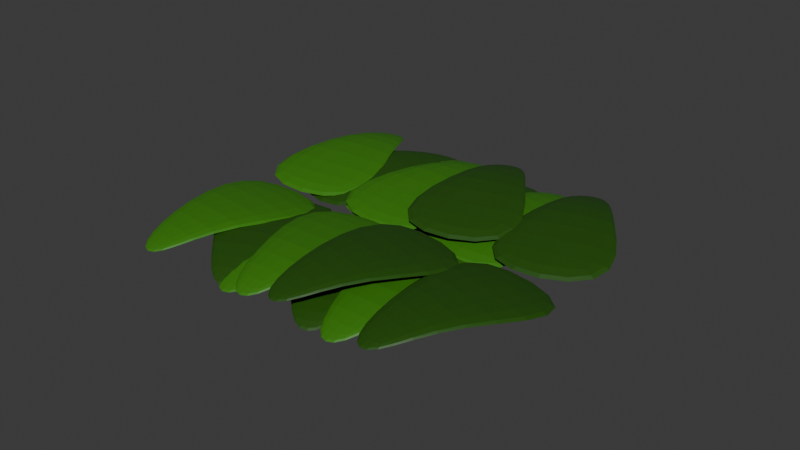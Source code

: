 # Source: canopy.blend  (saved by Blender 5.0.119; exported with 4.5.12 LTS)
import bpy
from mathutils import Matrix  # noqa: F401  (used for matrix-valued properties, if any)

bpy.ops.wm.read_factory_settings(use_empty=True)
scene = bpy.context.scene
scene.name = 'Scene'

# ---- collections
col_collection = bpy.data.collections.new('Collection'); scene.collection.children.link(col_collection)

# ---- materials (node trees are filled in below, after node groups)
mat_material_001 = bpy.data.materials.new('Material.001')
mat_material_002 = bpy.data.materials.new('Material.002')

# ---- material node trees
mat_material_001.use_nodes = True; mat_material_001.node_tree.nodes.clear()
_N = mat_material_001.node_tree.nodes; _L = mat_material_001.node_tree.links
n0 = _N.new('ShaderNodeBsdfPrincipled'); n0.name = 'Principled BSDF'; n0.location = (-200, 100)
n0.inputs[0].default_value = (0.04006, 0.2054, 0.004182, 1.0)
n1 = _N.new('ShaderNodeOutputMaterial'); n1.name = 'Material Output'; n1.location = (200, 100)
_L.new(n0.outputs[0], n1.inputs[0])
n1.is_active_output = True
mat_material_002.use_nodes = True; mat_material_002.node_tree.nodes.clear()
_N = mat_material_002.node_tree.nodes; _L = mat_material_002.node_tree.links
n0 = _N.new('ShaderNodeBsdfPrincipled'); n0.name = 'Principled BSDF'; n0.location = (-200, 100)
n0.inputs[0].default_value = (0.01827, 0.08333, 0.002657, 1.0)
n1 = _N.new('ShaderNodeOutputMaterial'); n1.name = 'Material Output'; n1.location = (200, 100)
_L.new(n0.outputs[0], n1.inputs[0])
n1.is_active_output = True

# ---- world
world_world = bpy.data.worlds.new('World'); scene.world = world_world
world_world.use_nodes = True; world_world.node_tree.nodes.clear()
_N = world_world.node_tree.nodes; _L = world_world.node_tree.links
n0 = _N.new('ShaderNodeOutputWorld'); n0.name = 'World Output'; n0.location = (200, 100)
n1 = _N.new('ShaderNodeBackground'); n1.name = 'Background'; n1.location = (-200, 100)
n1.inputs[0].default_value = (0.05088, 0.05088, 0.05088, 1.0)
_L.new(n1.outputs[0], n0.inputs[0])
n0.is_active_output = True
world_world.color = (0.05088, 0.05088, 0.05088)
world_world.sun_shadow_jitter_overblur = 0.0

# ---- meshes
me_cube_001 = bpy.data.meshes.new('Cube.001')
me_cube_001.from_pydata([(-0.4009, -1.0, 0.09), (-0.4009, -1.0, 0.8423), (-2.229, 1.65, -0.3897), (-2.229, 1.65, 1.322), (0.4009, -1.0, 0.09), (0.4009, -1.0, 0.8423), (2.229, 1.65, -0.3897), (2.229, 1.65, 1.322), (-1.0, 0.0, 2.457), (-1.0, 0.0, 3.525), (1.0, 0.0, 2.457), (1.0, 0.0, 3.525)], [], [(8, 9, 3, 2), (2, 3, 7, 6), (10, 11, 5, 4), (4, 5, 1, 0), (8, 10, 4, 0), (11, 9, 1, 5), (7, 3, 9, 11), (2, 6, 10, 8), (6, 7, 11, 10), (0, 1, 9, 8)])
_uv = me_cube_001.uv_layers.new(name='UVMap')
_uv.uv.foreach_set('vector', [0.375, 0.125, 0.625, 0.125, 0.625, 0.25, 0.375, 0.25, 0.375, 0.25, 0.625, 0.25, 0.625, 0.5, 0.375, 0.5, 0.375, 0.625, 0.625, 0.625, 0.625, 0.75, 0.375, 0.75, 0.375, 0.75, 0.625, 0.75, 0.625, 1.0, 0.375, 1.0, 0.125, 0.625, 0.375, 0.625, 0.375, 0.75, 0.125, 0.75, 0.625, 0.625, 0.875, 0.625, 0.875, 0.75, 0.625, 0.75, 0.625, 0.5, 0.875, 0.5, 0.875, 0.625, 0.625, 0.625, 0.125, 0.5, 0.375, 0.5, 0.375, 0.625, 0.125, 0.625, 0.375, 0.5, 0.625, 0.5, 0.625, 0.625, 0.375, 0.625, 0.375, 0.0, 0.625, 0.0, 0.625, 0.125, 0.375, 0.125])
me_cube_001.materials.append(mat_material_001)
me_cube_001.update()
me_cube_002 = bpy.data.meshes.new('Cube.002')
me_cube_002.from_pydata([(-0.4009, -1.0, 0.09), (-0.4009, -1.0, 0.8423), (-2.229, 1.65, -0.3897), (-2.229, 1.65, 1.322), (0.4009, -1.0, 0.09), (0.4009, -1.0, 0.8423), (2.229, 1.65, -0.3897), (2.229, 1.65, 1.322), (-1.0, 0.0, 2.457), (-1.0, 0.0, 3.525), (1.0, 0.0, 2.457), (1.0, 0.0, 3.525)], [], [(8, 9, 3, 2), (2, 3, 7, 6), (10, 11, 5, 4), (4, 5, 1, 0), (8, 10, 4, 0), (11, 9, 1, 5), (7, 3, 9, 11), (2, 6, 10, 8), (6, 7, 11, 10), (0, 1, 9, 8)])
_uv = me_cube_002.uv_layers.new(name='UVMap')
_uv.uv.foreach_set('vector', [0.375, 0.125, 0.625, 0.125, 0.625, 0.25, 0.375, 0.25, 0.375, 0.25, 0.625, 0.25, 0.625, 0.5, 0.375, 0.5, 0.375, 0.625, 0.625, 0.625, 0.625, 0.75, 0.375, 0.75, 0.375, 0.75, 0.625, 0.75, 0.625, 1.0, 0.375, 1.0, 0.125, 0.625, 0.375, 0.625, 0.375, 0.75, 0.125, 0.75, 0.625, 0.625, 0.875, 0.625, 0.875, 0.75, 0.625, 0.75, 0.625, 0.5, 0.875, 0.5, 0.875, 0.625, 0.625, 0.625, 0.125, 0.5, 0.375, 0.5, 0.375, 0.625, 0.125, 0.625, 0.375, 0.5, 0.625, 0.5, 0.625, 0.625, 0.375, 0.625, 0.375, 0.0, 0.625, 0.0, 0.625, 0.125, 0.375, 0.125])
me_cube_002.materials.append(mat_material_002)
me_cube_002.update()
me_cube_003 = bpy.data.meshes.new('Cube.003')
me_cube_003.from_pydata([(-0.4009, -1.0, 0.09), (-0.4009, -1.0, 0.8423), (-2.229, 1.65, -0.3897), (-2.229, 1.65, 1.322), (0.4009, -1.0, 0.09), (0.4009, -1.0, 0.8423), (2.229, 1.65, -0.3897), (2.229, 1.65, 1.322), (-1.0, 0.0, 2.457), (-1.0, 0.0, 3.525), (1.0, 0.0, 2.457), (1.0, 0.0, 3.525)], [], [(8, 9, 3, 2), (2, 3, 7, 6), (10, 11, 5, 4), (4, 5, 1, 0), (8, 10, 4, 0), (11, 9, 1, 5), (7, 3, 9, 11), (2, 6, 10, 8), (6, 7, 11, 10), (0, 1, 9, 8)])
_uv = me_cube_003.uv_layers.new(name='UVMap')
_uv.uv.foreach_set('vector', [0.375, 0.125, 0.625, 0.125, 0.625, 0.25, 0.375, 0.25, 0.375, 0.25, 0.625, 0.25, 0.625, 0.5, 0.375, 0.5, 0.375, 0.625, 0.625, 0.625, 0.625, 0.75, 0.375, 0.75, 0.375, 0.75, 0.625, 0.75, 0.625, 1.0, 0.375, 1.0, 0.125, 0.625, 0.375, 0.625, 0.375, 0.75, 0.125, 0.75, 0.625, 0.625, 0.875, 0.625, 0.875, 0.75, 0.625, 0.75, 0.625, 0.5, 0.875, 0.5, 0.875, 0.625, 0.625, 0.625, 0.125, 0.5, 0.375, 0.5, 0.375, 0.625, 0.125, 0.625, 0.375, 0.5, 0.625, 0.5, 0.625, 0.625, 0.375, 0.625, 0.375, 0.0, 0.625, 0.0, 0.625, 0.125, 0.375, 0.125])
me_cube_003.materials.append(mat_material_001)
me_cube_003.update()
me_cube_004 = bpy.data.meshes.new('Cube.004')
me_cube_004.from_pydata([(-0.4009, -1.0, 0.09), (-0.4009, -1.0, 0.8423), (-2.229, 1.65, -0.3897), (-2.229, 1.65, 1.322), (0.4009, -1.0, 0.09), (0.4009, -1.0, 0.8423), (2.229, 1.65, -0.3897), (2.229, 1.65, 1.322), (-1.0, 0.0, 2.457), (-1.0, 0.0, 3.525), (1.0, 0.0, 2.457), (1.0, 0.0, 3.525)], [], [(8, 9, 3, 2), (2, 3, 7, 6), (10, 11, 5, 4), (4, 5, 1, 0), (8, 10, 4, 0), (11, 9, 1, 5), (7, 3, 9, 11), (2, 6, 10, 8), (6, 7, 11, 10), (0, 1, 9, 8)])
_uv = me_cube_004.uv_layers.new(name='UVMap')
_uv.uv.foreach_set('vector', [0.375, 0.125, 0.625, 0.125, 0.625, 0.25, 0.375, 0.25, 0.375, 0.25, 0.625, 0.25, 0.625, 0.5, 0.375, 0.5, 0.375, 0.625, 0.625, 0.625, 0.625, 0.75, 0.375, 0.75, 0.375, 0.75, 0.625, 0.75, 0.625, 1.0, 0.375, 1.0, 0.125, 0.625, 0.375, 0.625, 0.375, 0.75, 0.125, 0.75, 0.625, 0.625, 0.875, 0.625, 0.875, 0.75, 0.625, 0.75, 0.625, 0.5, 0.875, 0.5, 0.875, 0.625, 0.625, 0.625, 0.125, 0.5, 0.375, 0.5, 0.375, 0.625, 0.125, 0.625, 0.375, 0.5, 0.625, 0.5, 0.625, 0.625, 0.375, 0.625, 0.375, 0.0, 0.625, 0.0, 0.625, 0.125, 0.375, 0.125])
me_cube_004.materials.append(mat_material_002)
me_cube_004.update()
me_cube_005 = bpy.data.meshes.new('Cube.005')
me_cube_005.from_pydata([(-0.4009, -1.0, 0.09), (-0.4009, -1.0, 0.8423), (-2.229, 1.65, -0.3897), (-2.229, 1.65, 1.322), (0.4009, -1.0, 0.09), (0.4009, -1.0, 0.8423), (2.229, 1.65, -0.3897), (2.229, 1.65, 1.322), (-1.0, 0.0, 2.457), (-1.0, 0.0, 3.525), (1.0, 0.0, 2.457), (1.0, 0.0, 3.525)], [], [(8, 9, 3, 2), (2, 3, 7, 6), (10, 11, 5, 4), (4, 5, 1, 0), (8, 10, 4, 0), (11, 9, 1, 5), (7, 3, 9, 11), (2, 6, 10, 8), (6, 7, 11, 10), (0, 1, 9, 8)])
_uv = me_cube_005.uv_layers.new(name='UVMap')
_uv.uv.foreach_set('vector', [0.375, 0.125, 0.625, 0.125, 0.625, 0.25, 0.375, 0.25, 0.375, 0.25, 0.625, 0.25, 0.625, 0.5, 0.375, 0.5, 0.375, 0.625, 0.625, 0.625, 0.625, 0.75, 0.375, 0.75, 0.375, 0.75, 0.625, 0.75, 0.625, 1.0, 0.375, 1.0, 0.125, 0.625, 0.375, 0.625, 0.375, 0.75, 0.125, 0.75, 0.625, 0.625, 0.875, 0.625, 0.875, 0.75, 0.625, 0.75, 0.625, 0.5, 0.875, 0.5, 0.875, 0.625, 0.625, 0.625, 0.125, 0.5, 0.375, 0.5, 0.375, 0.625, 0.125, 0.625, 0.375, 0.5, 0.625, 0.5, 0.625, 0.625, 0.375, 0.625, 0.375, 0.0, 0.625, 0.0, 0.625, 0.125, 0.375, 0.125])
me_cube_005.materials.append(mat_material_001)
me_cube_005.update()
me_cube_006 = bpy.data.meshes.new('Cube.006')
me_cube_006.from_pydata([(-0.4009, -1.0, 0.09), (-0.4009, -1.0, 0.8423), (-2.229, 1.65, -0.3897), (-2.229, 1.65, 1.322), (0.4009, -1.0, 0.09), (0.4009, -1.0, 0.8423), (2.229, 1.65, -0.3897), (2.229, 1.65, 1.322), (-1.0, 0.0, 2.457), (-1.0, 0.0, 3.525), (1.0, 0.0, 2.457), (1.0, 0.0, 3.525)], [], [(8, 9, 3, 2), (2, 3, 7, 6), (10, 11, 5, 4), (4, 5, 1, 0), (8, 10, 4, 0), (11, 9, 1, 5), (7, 3, 9, 11), (2, 6, 10, 8), (6, 7, 11, 10), (0, 1, 9, 8)])
_uv = me_cube_006.uv_layers.new(name='UVMap')
_uv.uv.foreach_set('vector', [0.375, 0.125, 0.625, 0.125, 0.625, 0.25, 0.375, 0.25, 0.375, 0.25, 0.625, 0.25, 0.625, 0.5, 0.375, 0.5, 0.375, 0.625, 0.625, 0.625, 0.625, 0.75, 0.375, 0.75, 0.375, 0.75, 0.625, 0.75, 0.625, 1.0, 0.375, 1.0, 0.125, 0.625, 0.375, 0.625, 0.375, 0.75, 0.125, 0.75, 0.625, 0.625, 0.875, 0.625, 0.875, 0.75, 0.625, 0.75, 0.625, 0.5, 0.875, 0.5, 0.875, 0.625, 0.625, 0.625, 0.125, 0.5, 0.375, 0.5, 0.375, 0.625, 0.125, 0.625, 0.375, 0.5, 0.625, 0.5, 0.625, 0.625, 0.375, 0.625, 0.375, 0.0, 0.625, 0.0, 0.625, 0.125, 0.375, 0.125])
me_cube_006.materials.append(mat_material_002)
me_cube_006.update()
me_cube_007 = bpy.data.meshes.new('Cube.007')
me_cube_007.from_pydata([(-0.4009, -1.0, 0.09), (-0.4009, -1.0, 0.8423), (-2.229, 1.65, -0.3897), (-2.229, 1.65, 1.322), (0.4009, -1.0, 0.09), (0.4009, -1.0, 0.8423), (2.229, 1.65, -0.3897), (2.229, 1.65, 1.322), (-1.0, 0.0, 2.457), (-1.0, 0.0, 3.525), (1.0, 0.0, 2.457), (1.0, 0.0, 3.525)], [], [(8, 9, 3, 2), (2, 3, 7, 6), (10, 11, 5, 4), (4, 5, 1, 0), (8, 10, 4, 0), (11, 9, 1, 5), (7, 3, 9, 11), (2, 6, 10, 8), (6, 7, 11, 10), (0, 1, 9, 8)])
_uv = me_cube_007.uv_layers.new(name='UVMap')
_uv.uv.foreach_set('vector', [0.375, 0.125, 0.625, 0.125, 0.625, 0.25, 0.375, 0.25, 0.375, 0.25, 0.625, 0.25, 0.625, 0.5, 0.375, 0.5, 0.375, 0.625, 0.625, 0.625, 0.625, 0.75, 0.375, 0.75, 0.375, 0.75, 0.625, 0.75, 0.625, 1.0, 0.375, 1.0, 0.125, 0.625, 0.375, 0.625, 0.375, 0.75, 0.125, 0.75, 0.625, 0.625, 0.875, 0.625, 0.875, 0.75, 0.625, 0.75, 0.625, 0.5, 0.875, 0.5, 0.875, 0.625, 0.625, 0.625, 0.125, 0.5, 0.375, 0.5, 0.375, 0.625, 0.125, 0.625, 0.375, 0.5, 0.625, 0.5, 0.625, 0.625, 0.375, 0.625, 0.375, 0.0, 0.625, 0.0, 0.625, 0.125, 0.375, 0.125])
me_cube_007.materials.append(mat_material_001)
me_cube_007.update()
me_cube_008 = bpy.data.meshes.new('Cube.008')
me_cube_008.from_pydata([(-0.4009, -1.0, 0.09), (-0.4009, -1.0, 0.8423), (-2.229, 1.65, -0.3897), (-2.229, 1.65, 1.322), (0.4009, -1.0, 0.09), (0.4009, -1.0, 0.8423), (2.229, 1.65, -0.3897), (2.229, 1.65, 1.322), (-1.0, 0.0, 2.457), (-1.0, 0.0, 3.525), (1.0, 0.0, 2.457), (1.0, 0.0, 3.525)], [], [(8, 9, 3, 2), (2, 3, 7, 6), (10, 11, 5, 4), (4, 5, 1, 0), (8, 10, 4, 0), (11, 9, 1, 5), (7, 3, 9, 11), (2, 6, 10, 8), (6, 7, 11, 10), (0, 1, 9, 8)])
_uv = me_cube_008.uv_layers.new(name='UVMap')
_uv.uv.foreach_set('vector', [0.375, 0.125, 0.625, 0.125, 0.625, 0.25, 0.375, 0.25, 0.375, 0.25, 0.625, 0.25, 0.625, 0.5, 0.375, 0.5, 0.375, 0.625, 0.625, 0.625, 0.625, 0.75, 0.375, 0.75, 0.375, 0.75, 0.625, 0.75, 0.625, 1.0, 0.375, 1.0, 0.125, 0.625, 0.375, 0.625, 0.375, 0.75, 0.125, 0.75, 0.625, 0.625, 0.875, 0.625, 0.875, 0.75, 0.625, 0.75, 0.625, 0.5, 0.875, 0.5, 0.875, 0.625, 0.625, 0.625, 0.125, 0.5, 0.375, 0.5, 0.375, 0.625, 0.125, 0.625, 0.375, 0.5, 0.625, 0.5, 0.625, 0.625, 0.375, 0.625, 0.375, 0.0, 0.625, 0.0, 0.625, 0.125, 0.375, 0.125])
me_cube_008.materials.append(mat_material_002)
me_cube_008.update()
me_cube_009 = bpy.data.meshes.new('Cube.009')
me_cube_009.from_pydata([(-0.4009, -1.0, 0.09), (-0.4009, -1.0, 0.8423), (-2.229, 1.65, -0.3897), (-2.229, 1.65, 1.322), (0.4009, -1.0, 0.09), (0.4009, -1.0, 0.8423), (2.229, 1.65, -0.3897), (2.229, 1.65, 1.322), (-1.0, 0.0, 2.457), (-1.0, 0.0, 3.525), (1.0, 0.0, 2.457), (1.0, 0.0, 3.525)], [], [(8, 9, 3, 2), (2, 3, 7, 6), (10, 11, 5, 4), (4, 5, 1, 0), (8, 10, 4, 0), (11, 9, 1, 5), (7, 3, 9, 11), (2, 6, 10, 8), (6, 7, 11, 10), (0, 1, 9, 8)])
_uv = me_cube_009.uv_layers.new(name='UVMap')
_uv.uv.foreach_set('vector', [0.375, 0.125, 0.625, 0.125, 0.625, 0.25, 0.375, 0.25, 0.375, 0.25, 0.625, 0.25, 0.625, 0.5, 0.375, 0.5, 0.375, 0.625, 0.625, 0.625, 0.625, 0.75, 0.375, 0.75, 0.375, 0.75, 0.625, 0.75, 0.625, 1.0, 0.375, 1.0, 0.125, 0.625, 0.375, 0.625, 0.375, 0.75, 0.125, 0.75, 0.625, 0.625, 0.875, 0.625, 0.875, 0.75, 0.625, 0.75, 0.625, 0.5, 0.875, 0.5, 0.875, 0.625, 0.625, 0.625, 0.125, 0.5, 0.375, 0.5, 0.375, 0.625, 0.125, 0.625, 0.375, 0.5, 0.625, 0.5, 0.625, 0.625, 0.375, 0.625, 0.375, 0.0, 0.625, 0.0, 0.625, 0.125, 0.375, 0.125])
me_cube_009.materials.append(mat_material_001)
me_cube_009.update()
me_cube_010 = bpy.data.meshes.new('Cube.010')
me_cube_010.from_pydata([(-0.4009, -1.0, 0.09), (-0.4009, -1.0, 0.8423), (-2.229, 1.65, -0.3897), (-2.229, 1.65, 1.322), (0.4009, -1.0, 0.09), (0.4009, -1.0, 0.8423), (2.229, 1.65, -0.3897), (2.229, 1.65, 1.322), (-1.0, 0.0, 2.457), (-1.0, 0.0, 3.525), (1.0, 0.0, 2.457), (1.0, 0.0, 3.525)], [], [(8, 9, 3, 2), (2, 3, 7, 6), (10, 11, 5, 4), (4, 5, 1, 0), (8, 10, 4, 0), (11, 9, 1, 5), (7, 3, 9, 11), (2, 6, 10, 8), (6, 7, 11, 10), (0, 1, 9, 8)])
_uv = me_cube_010.uv_layers.new(name='UVMap')
_uv.uv.foreach_set('vector', [0.375, 0.125, 0.625, 0.125, 0.625, 0.25, 0.375, 0.25, 0.375, 0.25, 0.625, 0.25, 0.625, 0.5, 0.375, 0.5, 0.375, 0.625, 0.625, 0.625, 0.625, 0.75, 0.375, 0.75, 0.375, 0.75, 0.625, 0.75, 0.625, 1.0, 0.375, 1.0, 0.125, 0.625, 0.375, 0.625, 0.375, 0.75, 0.125, 0.75, 0.625, 0.625, 0.875, 0.625, 0.875, 0.75, 0.625, 0.75, 0.625, 0.5, 0.875, 0.5, 0.875, 0.625, 0.625, 0.625, 0.125, 0.5, 0.375, 0.5, 0.375, 0.625, 0.125, 0.625, 0.375, 0.5, 0.625, 0.5, 0.625, 0.625, 0.375, 0.625, 0.375, 0.0, 0.625, 0.0, 0.625, 0.125, 0.375, 0.125])
me_cube_010.materials.append(mat_material_002)
me_cube_010.update()
me_cube_011 = bpy.data.meshes.new('Cube.011')
me_cube_011.from_pydata([(-0.4009, -1.0, 0.09), (-0.4009, -1.0, 0.8423), (-2.229, 1.65, -0.3897), (-2.229, 1.65, 1.322), (0.4009, -1.0, 0.09), (0.4009, -1.0, 0.8423), (2.229, 1.65, -0.3897), (2.229, 1.65, 1.322), (-1.0, 0.0, 2.457), (-1.0, 0.0, 3.525), (1.0, 0.0, 2.457), (1.0, 0.0, 3.525)], [], [(8, 9, 3, 2), (2, 3, 7, 6), (10, 11, 5, 4), (4, 5, 1, 0), (8, 10, 4, 0), (11, 9, 1, 5), (7, 3, 9, 11), (2, 6, 10, 8), (6, 7, 11, 10), (0, 1, 9, 8)])
_uv = me_cube_011.uv_layers.new(name='UVMap')
_uv.uv.foreach_set('vector', [0.375, 0.125, 0.625, 0.125, 0.625, 0.25, 0.375, 0.25, 0.375, 0.25, 0.625, 0.25, 0.625, 0.5, 0.375, 0.5, 0.375, 0.625, 0.625, 0.625, 0.625, 0.75, 0.375, 0.75, 0.375, 0.75, 0.625, 0.75, 0.625, 1.0, 0.375, 1.0, 0.125, 0.625, 0.375, 0.625, 0.375, 0.75, 0.125, 0.75, 0.625, 0.625, 0.875, 0.625, 0.875, 0.75, 0.625, 0.75, 0.625, 0.5, 0.875, 0.5, 0.875, 0.625, 0.625, 0.625, 0.125, 0.5, 0.375, 0.5, 0.375, 0.625, 0.125, 0.625, 0.375, 0.5, 0.625, 0.5, 0.625, 0.625, 0.375, 0.625, 0.375, 0.0, 0.625, 0.0, 0.625, 0.125, 0.375, 0.125])
me_cube_011.materials.append(mat_material_001)
me_cube_011.update()
me_cube_012 = bpy.data.meshes.new('Cube.012')
me_cube_012.from_pydata([(-0.4009, -1.0, 0.09), (-0.4009, -1.0, 0.8423), (-2.229, 1.65, -0.3897), (-2.229, 1.65, 1.322), (0.4009, -1.0, 0.09), (0.4009, -1.0, 0.8423), (2.229, 1.65, -0.3897), (2.229, 1.65, 1.322), (-1.0, 0.0, 2.457), (-1.0, 0.0, 3.525), (1.0, 0.0, 2.457), (1.0, 0.0, 3.525)], [], [(8, 9, 3, 2), (2, 3, 7, 6), (10, 11, 5, 4), (4, 5, 1, 0), (8, 10, 4, 0), (11, 9, 1, 5), (7, 3, 9, 11), (2, 6, 10, 8), (6, 7, 11, 10), (0, 1, 9, 8)])
_uv = me_cube_012.uv_layers.new(name='UVMap')
_uv.uv.foreach_set('vector', [0.375, 0.125, 0.625, 0.125, 0.625, 0.25, 0.375, 0.25, 0.375, 0.25, 0.625, 0.25, 0.625, 0.5, 0.375, 0.5, 0.375, 0.625, 0.625, 0.625, 0.625, 0.75, 0.375, 0.75, 0.375, 0.75, 0.625, 0.75, 0.625, 1.0, 0.375, 1.0, 0.125, 0.625, 0.375, 0.625, 0.375, 0.75, 0.125, 0.75, 0.625, 0.625, 0.875, 0.625, 0.875, 0.75, 0.625, 0.75, 0.625, 0.5, 0.875, 0.5, 0.875, 0.625, 0.625, 0.625, 0.125, 0.5, 0.375, 0.5, 0.375, 0.625, 0.125, 0.625, 0.375, 0.5, 0.625, 0.5, 0.625, 0.625, 0.375, 0.625, 0.375, 0.0, 0.625, 0.0, 0.625, 0.125, 0.375, 0.125])
me_cube_012.materials.append(mat_material_002)
me_cube_012.update()
me_cube_013 = bpy.data.meshes.new('Cube.013')
me_cube_013.from_pydata([(-0.4009, -1.0, 0.09), (-0.4009, -1.0, 0.8423), (-2.229, 1.65, -0.3897), (-2.229, 1.65, 1.322), (0.4009, -1.0, 0.09), (0.4009, -1.0, 0.8423), (2.229, 1.65, -0.3897), (2.229, 1.65, 1.322), (-1.0, 0.0, 2.457), (-1.0, 0.0, 3.525), (1.0, 0.0, 2.457), (1.0, 0.0, 3.525)], [], [(8, 9, 3, 2), (2, 3, 7, 6), (10, 11, 5, 4), (4, 5, 1, 0), (8, 10, 4, 0), (11, 9, 1, 5), (7, 3, 9, 11), (2, 6, 10, 8), (6, 7, 11, 10), (0, 1, 9, 8)])
_uv = me_cube_013.uv_layers.new(name='UVMap')
_uv.uv.foreach_set('vector', [0.375, 0.125, 0.625, 0.125, 0.625, 0.25, 0.375, 0.25, 0.375, 0.25, 0.625, 0.25, 0.625, 0.5, 0.375, 0.5, 0.375, 0.625, 0.625, 0.625, 0.625, 0.75, 0.375, 0.75, 0.375, 0.75, 0.625, 0.75, 0.625, 1.0, 0.375, 1.0, 0.125, 0.625, 0.375, 0.625, 0.375, 0.75, 0.125, 0.75, 0.625, 0.625, 0.875, 0.625, 0.875, 0.75, 0.625, 0.75, 0.625, 0.5, 0.875, 0.5, 0.875, 0.625, 0.625, 0.625, 0.125, 0.5, 0.375, 0.5, 0.375, 0.625, 0.125, 0.625, 0.375, 0.5, 0.625, 0.5, 0.625, 0.625, 0.375, 0.625, 0.375, 0.0, 0.625, 0.0, 0.625, 0.125, 0.375, 0.125])
me_cube_013.materials.append(mat_material_001)
me_cube_013.update()
me_cube_014 = bpy.data.meshes.new('Cube.014')
me_cube_014.from_pydata([(-0.4009, -1.0, 0.09), (-0.4009, -1.0, 0.8423), (-2.229, 1.65, -0.3897), (-2.229, 1.65, 1.322), (0.4009, -1.0, 0.09), (0.4009, -1.0, 0.8423), (2.229, 1.65, -0.3897), (2.229, 1.65, 1.322), (-1.0, 0.0, 2.457), (-1.0, 0.0, 3.525), (1.0, 0.0, 2.457), (1.0, 0.0, 3.525)], [], [(8, 9, 3, 2), (2, 3, 7, 6), (10, 11, 5, 4), (4, 5, 1, 0), (8, 10, 4, 0), (11, 9, 1, 5), (7, 3, 9, 11), (2, 6, 10, 8), (6, 7, 11, 10), (0, 1, 9, 8)])
_uv = me_cube_014.uv_layers.new(name='UVMap')
_uv.uv.foreach_set('vector', [0.375, 0.125, 0.625, 0.125, 0.625, 0.25, 0.375, 0.25, 0.375, 0.25, 0.625, 0.25, 0.625, 0.5, 0.375, 0.5, 0.375, 0.625, 0.625, 0.625, 0.625, 0.75, 0.375, 0.75, 0.375, 0.75, 0.625, 0.75, 0.625, 1.0, 0.375, 1.0, 0.125, 0.625, 0.375, 0.625, 0.375, 0.75, 0.125, 0.75, 0.625, 0.625, 0.875, 0.625, 0.875, 0.75, 0.625, 0.75, 0.625, 0.5, 0.875, 0.5, 0.875, 0.625, 0.625, 0.625, 0.125, 0.5, 0.375, 0.5, 0.375, 0.625, 0.125, 0.625, 0.375, 0.5, 0.625, 0.5, 0.625, 0.625, 0.375, 0.625, 0.375, 0.0, 0.625, 0.0, 0.625, 0.125, 0.375, 0.125])
me_cube_014.materials.append(mat_material_002)
me_cube_014.update()
me_cube_015 = bpy.data.meshes.new('Cube.015')
me_cube_015.from_pydata([(-0.4009, -1.0, 0.09), (-0.4009, -1.0, 0.8423), (-2.229, 1.65, -0.3897), (-2.229, 1.65, 1.322), (0.4009, -1.0, 0.09), (0.4009, -1.0, 0.8423), (2.229, 1.65, -0.3897), (2.229, 1.65, 1.322), (-1.0, 0.0, 2.457), (-1.0, 0.0, 3.525), (1.0, 0.0, 2.457), (1.0, 0.0, 3.525)], [], [(8, 9, 3, 2), (2, 3, 7, 6), (10, 11, 5, 4), (4, 5, 1, 0), (8, 10, 4, 0), (11, 9, 1, 5), (7, 3, 9, 11), (2, 6, 10, 8), (6, 7, 11, 10), (0, 1, 9, 8)])
_uv = me_cube_015.uv_layers.new(name='UVMap')
_uv.uv.foreach_set('vector', [0.375, 0.125, 0.625, 0.125, 0.625, 0.25, 0.375, 0.25, 0.375, 0.25, 0.625, 0.25, 0.625, 0.5, 0.375, 0.5, 0.375, 0.625, 0.625, 0.625, 0.625, 0.75, 0.375, 0.75, 0.375, 0.75, 0.625, 0.75, 0.625, 1.0, 0.375, 1.0, 0.125, 0.625, 0.375, 0.625, 0.375, 0.75, 0.125, 0.75, 0.625, 0.625, 0.875, 0.625, 0.875, 0.75, 0.625, 0.75, 0.625, 0.5, 0.875, 0.5, 0.875, 0.625, 0.625, 0.625, 0.125, 0.5, 0.375, 0.5, 0.375, 0.625, 0.125, 0.625, 0.375, 0.5, 0.625, 0.5, 0.625, 0.625, 0.375, 0.625, 0.375, 0.0, 0.625, 0.0, 0.625, 0.125, 0.375, 0.125])
me_cube_015.materials.append(mat_material_001)
me_cube_015.update()
me_cube_016 = bpy.data.meshes.new('Cube.016')
me_cube_016.from_pydata([(-0.4009, -1.0, 0.09), (-0.4009, -1.0, 0.8423), (-2.229, 1.65, -0.3897), (-2.229, 1.65, 1.322), (0.4009, -1.0, 0.09), (0.4009, -1.0, 0.8423), (2.229, 1.65, -0.3897), (2.229, 1.65, 1.322), (-1.0, 0.0, 2.457), (-1.0, 0.0, 3.525), (1.0, 0.0, 2.457), (1.0, 0.0, 3.525)], [], [(8, 9, 3, 2), (2, 3, 7, 6), (10, 11, 5, 4), (4, 5, 1, 0), (8, 10, 4, 0), (11, 9, 1, 5), (7, 3, 9, 11), (2, 6, 10, 8), (6, 7, 11, 10), (0, 1, 9, 8)])
_uv = me_cube_016.uv_layers.new(name='UVMap')
_uv.uv.foreach_set('vector', [0.375, 0.125, 0.625, 0.125, 0.625, 0.25, 0.375, 0.25, 0.375, 0.25, 0.625, 0.25, 0.625, 0.5, 0.375, 0.5, 0.375, 0.625, 0.625, 0.625, 0.625, 0.75, 0.375, 0.75, 0.375, 0.75, 0.625, 0.75, 0.625, 1.0, 0.375, 1.0, 0.125, 0.625, 0.375, 0.625, 0.375, 0.75, 0.125, 0.75, 0.625, 0.625, 0.875, 0.625, 0.875, 0.75, 0.625, 0.75, 0.625, 0.5, 0.875, 0.5, 0.875, 0.625, 0.625, 0.625, 0.125, 0.5, 0.375, 0.5, 0.375, 0.625, 0.125, 0.625, 0.375, 0.5, 0.625, 0.5, 0.625, 0.625, 0.375, 0.625, 0.375, 0.0, 0.625, 0.0, 0.625, 0.125, 0.375, 0.125])
me_cube_016.materials.append(mat_material_002)
me_cube_016.update()

# ---- objects
ob_cube = bpy.data.objects.new('Cube', me_cube_001)
ob_cube_001 = bpy.data.objects.new('Cube.001', me_cube_002)
ob_cube_002 = bpy.data.objects.new('Cube.002', me_cube_003)
ob_cube_003 = bpy.data.objects.new('Cube.003', me_cube_004)
ob_cube_004 = bpy.data.objects.new('Cube.004', me_cube_005)
ob_cube_005 = bpy.data.objects.new('Cube.005', me_cube_006)
ob_cube_006 = bpy.data.objects.new('Cube.006', me_cube_007)
ob_cube_007 = bpy.data.objects.new('Cube.007', me_cube_008)
ob_cube_008 = bpy.data.objects.new('Cube.008', me_cube_009)
ob_cube_009 = bpy.data.objects.new('Cube.009', me_cube_010)
ob_cube_010 = bpy.data.objects.new('Cube.010', me_cube_011)
ob_cube_011 = bpy.data.objects.new('Cube.011', me_cube_012)
ob_cube_012 = bpy.data.objects.new('Cube.012', me_cube_013)
ob_cube_013 = bpy.data.objects.new('Cube.013', me_cube_014)
ob_cube_014 = bpy.data.objects.new('Cube.014', me_cube_015)
ob_cube_015 = bpy.data.objects.new('Cube.015', me_cube_016)

# ---- transforms, parenting, visibility, modifiers, constraints
ob_cube.location = (1.879, -13.97, 0.0)
ob_cube.scale = (4.943, 9.173, 1.0)
_m = ob_cube.modifiers.new('Subdivision', 'SUBSURF')
ob_cube_001.location = (8.46, -13.97, 0.9462)
ob_cube_001.rotation_euler = (0.0, -0.0, -0.2696)
ob_cube_001.scale = (4.943, 9.173, 1.0)
_m = ob_cube_001.modifiers.new('Subdivision', 'SUBSURF')
ob_cube_002.location = (-12.72, -13.97, -0.002542)
ob_cube_002.rotation_euler = (0.0, -0.0, -0.1107)
ob_cube_002.scale = (4.943, 9.173, 1.0)
_m = ob_cube_002.modifiers.new('Subdivision', 'SUBSURF')
ob_cube_003.location = (-5.15, -13.97, -0.5606)
ob_cube_003.rotation_euler = (0.0, -0.0, 0.4435)
ob_cube_003.scale = (4.943, 9.173, 1.0)
_m = ob_cube_003.modifiers.new('Subdivision', 'SUBSURF')
ob_cube_004.location = (1.879, 13.34, 0.0)
ob_cube_004.rotation_euler = (0.0, -0.0, -0.0582)
ob_cube_004.scale = (4.943, -9.173, 1.0)
_m = ob_cube_004.modifiers.new('Subdivision', 'SUBSURF')
ob_cube_005.location = (8.46, 14.13, 0.9462)
ob_cube_005.rotation_euler = (0.0, -0.0, 0.2696)
ob_cube_005.scale = (4.943, -9.173, 1.0)
_m = ob_cube_005.modifiers.new('Subdivision', 'SUBSURF')
ob_cube_006.location = (-12.72, 14.13, -0.002542)
ob_cube_006.rotation_euler = (0.0, -0.0, 0.1107)
ob_cube_006.scale = (4.943, -9.173, 1.0)
_m = ob_cube_006.modifiers.new('Subdivision', 'SUBSURF')
ob_cube_007.location = (-5.15, 14.13, -0.5606)
ob_cube_007.rotation_euler = (0.0, -0.0, -0.4435)
ob_cube_007.scale = (4.943, -9.173, 1.0)
_m = ob_cube_007.modifiers.new('Subdivision', 'SUBSURF')
ob_cube_008.location = (-10.7, -13.97, 0.6721)
ob_cube_008.scale = (4.943, 9.173, 1.0)
_m = ob_cube_008.modifiers.new('Subdivision', 'SUBSURF')
ob_cube_009.location = (-4.117, -13.97, 1.618)
ob_cube_009.rotation_euler = (0.0, -0.0, -0.2696)
ob_cube_009.scale = (4.943, 9.173, 1.0)
_m = ob_cube_009.modifiers.new('Subdivision', 'SUBSURF')
ob_cube_010.location = (-25.29, -13.97, 0.6696)
ob_cube_010.rotation_euler = (0.0, -0.0, -0.1107)
ob_cube_010.scale = (4.943, 9.173, 1.0)
_m = ob_cube_010.modifiers.new('Subdivision', 'SUBSURF')
ob_cube_011.location = (-17.73, -13.97, 0.1115)
ob_cube_011.rotation_euler = (0.0, -0.0, 0.4435)
ob_cube_011.scale = (4.943, 9.173, 1.0)
_m = ob_cube_011.modifiers.new('Subdivision', 'SUBSURF')
ob_cube_012.location = (-10.7, 13.34, 0.6721)
ob_cube_012.rotation_euler = (0.0, -0.0, -0.0582)
ob_cube_012.scale = (4.943, -9.173, 1.0)
_m = ob_cube_012.modifiers.new('Subdivision', 'SUBSURF')
ob_cube_013.location = (-4.117, 14.13, 1.618)
ob_cube_013.rotation_euler = (0.0, -0.0, 0.2696)
ob_cube_013.scale = (4.943, -9.173, 1.0)
_m = ob_cube_013.modifiers.new('Subdivision', 'SUBSURF')
ob_cube_014.location = (-25.29, 14.13, 0.6696)
ob_cube_014.rotation_euler = (0.0, -0.0, 0.1107)
ob_cube_014.scale = (4.943, -9.173, 1.0)
_m = ob_cube_014.modifiers.new('Subdivision', 'SUBSURF')
ob_cube_015.location = (-17.73, 14.13, 0.1115)
ob_cube_015.rotation_euler = (0.0, -0.0, -0.4435)
ob_cube_015.scale = (4.943, -9.173, 1.0)
_m = ob_cube_015.modifiers.new('Subdivision', 'SUBSURF')

# ---- collection membership
col_collection.objects.link(ob_cube)
col_collection.objects.link(ob_cube_001)
col_collection.objects.link(ob_cube_002)
col_collection.objects.link(ob_cube_003)
col_collection.objects.link(ob_cube_004)
col_collection.objects.link(ob_cube_005)
col_collection.objects.link(ob_cube_006)
col_collection.objects.link(ob_cube_007)
col_collection.objects.link(ob_cube_008)
col_collection.objects.link(ob_cube_009)
col_collection.objects.link(ob_cube_010)
col_collection.objects.link(ob_cube_011)
col_collection.objects.link(ob_cube_012)
col_collection.objects.link(ob_cube_013)
col_collection.objects.link(ob_cube_014)
col_collection.objects.link(ob_cube_015)

# ---- scene / render settings (as saved in the file)
scene.frame_start = 1; scene.frame_end = 250; scene.frame_set(1)
scene.render.engine = 'BLENDER_EEVEE_NEXT'
scene.render.bake_bias = 0.0
scene.render.bake_samples = 0
scene.cycles.sampling_pattern = 'TABULATED_SOBOL'
scene.eevee.use_volume_custom_range = False
bpy.context.view_layer.update()

# ---- added for rendering (the .blend has no active camera and no usable light): camera, sun
cam_auto = bpy.data.cameras.new('AutoCamera')
cam_auto.lens = 50.0
cam_auto.sensor_width = 36.0
cam_auto.clip_end = 1320.27
ob_auto_camera = bpy.data.objects.new('AutoCamera', cam_auto)
scene.collection.objects.link(ob_auto_camera)
ob_auto_camera.location = (68.1557, -90.1991, 62.2798)
ob_auto_camera.rotation_euler = (1.09748, -7.21219e-08, 0.694738)
scene.camera = ob_auto_camera
light_auto_sun = bpy.data.lights.new('AutoSun', 'SUN')
light_auto_sun.energy = 3.0
light_auto_sun.angle = 0.0523599
ob_auto_sun = bpy.data.objects.new('AutoSun', light_auto_sun)
scene.collection.objects.link(ob_auto_sun)
ob_auto_sun.rotation_euler = (0.872665, 0.174533, 0.523599)
bpy.context.view_layer.update()
